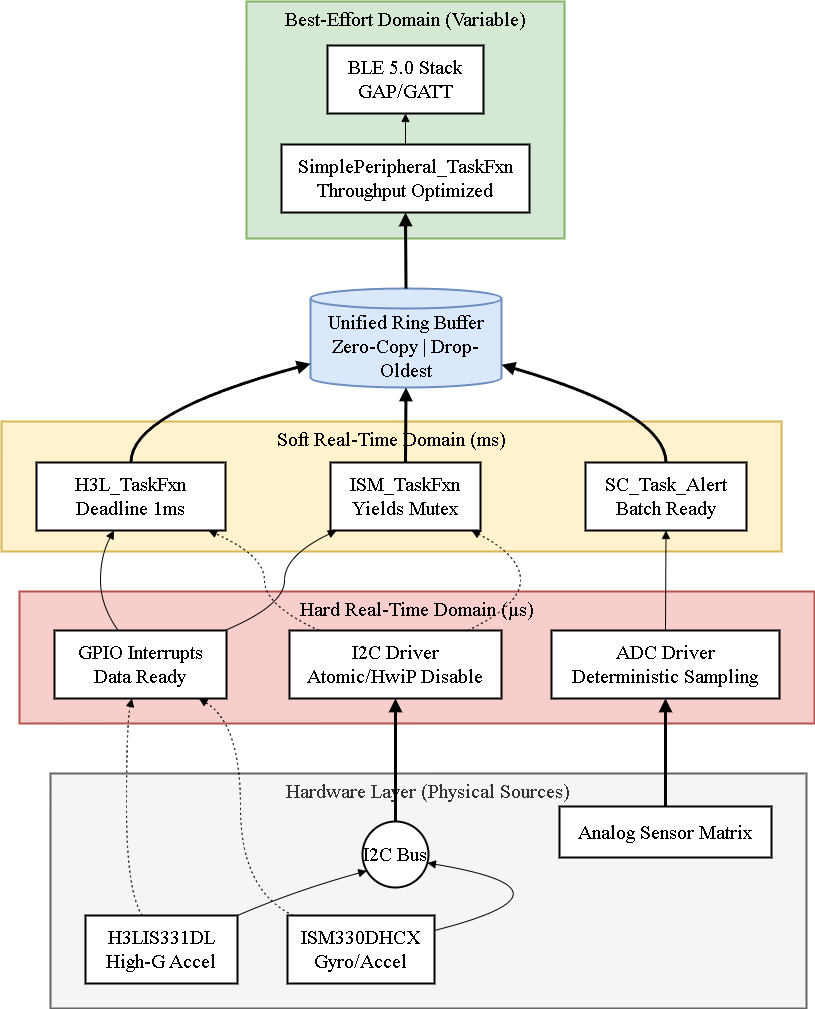

The diagram above was exported from draw.io. Its source (the exported page's mxGraphModel, read from the mxfile embedded in the PNG):
<mxGraphModel dx="4082" dy="1380" grid="1" gridSize="10" guides="1" tooltips="1" connect="1" arrows="1" fold="1" page="1" pageScale="1" pageWidth="583" pageHeight="827" math="0" shadow="0">
  <root>
    <mxCell id="0" />
    <mxCell id="1" parent="0" />
    <mxCell id="2" value="" style="group;fontSize=20;verticalAlign=top;" vertex="1" connectable="0" parent="1">
      <mxGeometry x="-1630" y="2340" width="813" height="1007" as="geometry" />
    </mxCell>
    <mxCell id="3" value="Best-Effort Domain (Variable)" style="whiteSpace=wrap;strokeWidth=2;fontFamily=Times New Roman;fillColor=#d5e8d4;strokeColor=#82b366;fontSize=20;verticalAlign=top;" vertex="1" parent="2">
      <mxGeometry x="245" width="318" height="237" as="geometry" />
    </mxCell>
    <mxCell id="4" value="Soft Real-Time Domain (ms)" style="whiteSpace=wrap;strokeWidth=2;verticalAlign=top;fontFamily=Times New Roman;fillColor=#fff2cc;strokeColor=#d6b656;fontSize=20;" vertex="1" parent="2">
      <mxGeometry y="420" width="780" height="130" as="geometry" />
    </mxCell>
    <mxCell id="5" value="Hard Real-Time Domain (µs)" style="whiteSpace=wrap;strokeWidth=2;verticalAlign=top;fillColor=#f8cecc;strokeColor=#b85450;fontFamily=Times New Roman;fontSize=20;" vertex="1" parent="2">
      <mxGeometry x="18" y="590" width="795" height="132" as="geometry" />
    </mxCell>
    <mxCell id="6" value="Hardware Layer (Physical Sources)" style="whiteSpace=wrap;strokeWidth=2;verticalAlign=top;fontFamily=Times New Roman;fillColor=#f5f5f5;strokeColor=#666666;fontColor=#333333;fontSize=20;" vertex="1" parent="2">
      <mxGeometry x="49" y="772" width="756" height="235" as="geometry" />
    </mxCell>
    <mxCell id="7" value="I2C Bus" style="ellipse;aspect=fixed;strokeWidth=2;whiteSpace=wrap;fontFamily=Times New Roman;fontSize=20;" vertex="1" parent="2">
      <mxGeometry x="361" y="820" width="66" height="66" as="geometry" />
    </mxCell>
    <mxCell id="8" value="H3LIS331DL&#10;High-G Accel" style="whiteSpace=wrap;strokeWidth=2;fontFamily=Times New Roman;fontSize=20;" vertex="1" parent="2">
      <mxGeometry x="84" y="914" width="152" height="68" as="geometry" />
    </mxCell>
    <mxCell id="9" value="ISM330DHCX&#10;Gyro/Accel" style="whiteSpace=wrap;strokeWidth=2;fontFamily=Times New Roman;fontSize=20;" vertex="1" parent="2">
      <mxGeometry x="286" y="914" width="147" height="68" as="geometry" />
    </mxCell>
    <mxCell id="10" value="Analog Sensor Matrix" style="whiteSpace=wrap;strokeWidth=2;fontFamily=Times New Roman;fontSize=20;" vertex="1" parent="2">
      <mxGeometry x="558" y="805" width="212" height="51" as="geometry" />
    </mxCell>
    <mxCell id="11" value="GPIO Interrupts&#10;Data Ready" style="whiteSpace=wrap;strokeWidth=2;fontFamily=Times New Roman;fontSize=20;" vertex="1" parent="2">
      <mxGeometry x="53" y="629" width="172" height="68" as="geometry" />
    </mxCell>
    <mxCell id="12" value="I2C Driver&#10;Atomic/HwiP Disable" style="whiteSpace=wrap;strokeWidth=2;fontFamily=Times New Roman;fontSize=20;" vertex="1" parent="2">
      <mxGeometry x="288" y="629" width="212" height="68" as="geometry" />
    </mxCell>
    <mxCell id="13" value="ADC Driver&#10;Deterministic Sampling" style="whiteSpace=wrap;strokeWidth=2;fontFamily=Times New Roman;fontSize=20;" vertex="1" parent="2">
      <mxGeometry x="550" y="629" width="228" height="68" as="geometry" />
    </mxCell>
    <mxCell id="14" value="H3L_TaskFxn&#10;Deadline 1ms" style="whiteSpace=wrap;strokeWidth=2;fontFamily=Times New Roman;fontSize=20;" vertex="1" parent="2">
      <mxGeometry x="35" y="461" width="189" height="68" as="geometry" />
    </mxCell>
    <mxCell id="15" value="ISM_TaskFxn&#10;Yields Mutex" style="whiteSpace=wrap;strokeWidth=2;fontFamily=Times New Roman;fontSize=20;" vertex="1" parent="2">
      <mxGeometry x="329" y="461" width="150" height="68" as="geometry" />
    </mxCell>
    <mxCell id="16" value="SC_Task_Alert&#10;Batch Ready" style="whiteSpace=wrap;strokeWidth=2;fontFamily=Times New Roman;fontSize=20;" vertex="1" parent="2">
      <mxGeometry x="584" y="461" width="161" height="68" as="geometry" />
    </mxCell>
    <mxCell id="17" value="Unified Ring Buffer&#10;Zero-Copy | Drop-Oldest" style="shape=cylinder3;boundedLbl=1;backgroundOutline=1;size=10;strokeWidth=2;whiteSpace=wrap;fontFamily=Times New Roman;fillColor=#dae8fc;strokeColor=#6c8ebf;fontSize=20;" vertex="1" parent="2">
      <mxGeometry x="309" y="287" width="191" height="99" as="geometry" />
    </mxCell>
    <mxCell id="18" value="SimplePeripheral_TaskFxn&#10;Throughput Optimized" style="whiteSpace=wrap;strokeWidth=2;fontFamily=Times New Roman;fontSize=20;" vertex="1" parent="2">
      <mxGeometry x="280" y="143" width="248" height="68" as="geometry" />
    </mxCell>
    <mxCell id="19" value="BLE 5.0 Stack&#10;GAP/GATT" style="whiteSpace=wrap;strokeWidth=2;fontFamily=Times New Roman;fontSize=20;" vertex="1" parent="2">
      <mxGeometry x="326" y="44" width="156" height="68" as="geometry" />
    </mxCell>
    <mxCell id="20" value="" style="curved=1;startArrow=none;endArrow=block;exitX=1;exitY=0;entryX=0;entryY=0.8;rounded=0;fontFamily=Times New Roman;fontSize=20;" edge="1" parent="2" source="8" target="7">
      <mxGeometry relative="1" as="geometry">
        <Array as="points">
          <mxPoint x="294" y="889" />
        </Array>
      </mxGeometry>
    </mxCell>
    <mxCell id="21" value="" style="curved=1;startArrow=none;endArrow=block;exitX=1;exitY=0.22;entryX=1.01;entryY=0.66;rounded=0;fontFamily=Times New Roman;fontSize=20;" edge="1" parent="2" source="9" target="7">
      <mxGeometry relative="1" as="geometry">
        <Array as="points">
          <mxPoint x="590" y="889" />
        </Array>
      </mxGeometry>
    </mxCell>
    <mxCell id="22" value="" style="curved=1;dashed=1;dashPattern=2 3;startArrow=none;endArrow=block;exitX=0.37;exitY=-0.01;entryX=0.45;entryY=1;rounded=0;fontFamily=Times New Roman;fontSize=20;" edge="1" parent="2" source="8" target="11">
      <mxGeometry relative="1" as="geometry">
        <Array as="points">
          <mxPoint x="125" y="889" />
          <mxPoint x="125" y="722" />
        </Array>
      </mxGeometry>
    </mxCell>
    <mxCell id="23" value="" style="curved=1;dashed=1;dashPattern=2 3;startArrow=none;endArrow=block;exitX=0.03;exitY=-0.01;entryX=0.84;entryY=1;rounded=0;fontFamily=Times New Roman;fontSize=20;" edge="1" parent="2" source="9" target="11">
      <mxGeometry relative="1" as="geometry">
        <Array as="points">
          <mxPoint x="239" y="889" />
          <mxPoint x="239" y="722" />
        </Array>
      </mxGeometry>
    </mxCell>
    <mxCell id="24" value="" style="curved=1;startArrow=none;endArrow=block;strokeWidth=3;exitX=0.5;exitY=0.01;entryX=0.5;entryY=1;rounded=0;fontFamily=Times New Roman;fontSize=20;" edge="1" parent="2" source="7" target="12">
      <mxGeometry relative="1" as="geometry">
        <Array as="points" />
      </mxGeometry>
    </mxCell>
    <mxCell id="25" value="" style="curved=1;startArrow=none;endArrow=block;strokeWidth=3;exitX=0.5;exitY=0;entryX=0.5;entryY=1;rounded=0;fontFamily=Times New Roman;fontSize=20;" edge="1" parent="2" source="10" target="13">
      <mxGeometry relative="1" as="geometry">
        <Array as="points" />
      </mxGeometry>
    </mxCell>
    <mxCell id="26" value="" style="curved=1;startArrow=none;endArrow=block;exitX=0.37;exitY=0;entryX=0.41;entryY=1;rounded=0;fontFamily=Times New Roman;fontSize=20;" edge="1" parent="2" source="11" target="14">
      <mxGeometry relative="1" as="geometry">
        <Array as="points">
          <mxPoint x="99" y="604" />
          <mxPoint x="99" y="554" />
        </Array>
      </mxGeometry>
    </mxCell>
    <mxCell id="27" value="" style="curved=1;startArrow=none;endArrow=block;exitX=0.99;exitY=0;entryX=0.04;entryY=1;rounded=0;fontFamily=Times New Roman;fontSize=20;" edge="1" parent="2" source="11" target="15">
      <mxGeometry relative="1" as="geometry">
        <Array as="points">
          <mxPoint x="283" y="604" />
          <mxPoint x="283" y="554" />
        </Array>
      </mxGeometry>
    </mxCell>
    <mxCell id="28" value="" style="curved=1;dashed=1;dashPattern=2 3;startArrow=none;endArrow=block;exitX=0.14;exitY=0;entryX=0.91;entryY=1;rounded=0;fontFamily=Times New Roman;fontSize=20;" edge="1" parent="2" source="12" target="14">
      <mxGeometry relative="1" as="geometry">
        <Array as="points">
          <mxPoint x="263" y="604" />
          <mxPoint x="263" y="554" />
        </Array>
      </mxGeometry>
    </mxCell>
    <mxCell id="29" value="" style="curved=1;dashed=1;dashPattern=2 3;startArrow=none;endArrow=block;exitX=0.84;exitY=0;entryX=0.94;entryY=1;rounded=0;fontFamily=Times New Roman;fontSize=20;" edge="1" parent="2" source="12" target="15">
      <mxGeometry relative="1" as="geometry">
        <Array as="points">
          <mxPoint x="519" y="604" />
          <mxPoint x="519" y="554" />
        </Array>
      </mxGeometry>
    </mxCell>
    <mxCell id="30" value="" style="curved=1;startArrow=none;endArrow=block;exitX=0.5;exitY=0;entryX=0.5;entryY=1;rounded=0;fontFamily=Times New Roman;fontSize=20;" edge="1" parent="2" source="13" target="16">
      <mxGeometry relative="1" as="geometry">
        <Array as="points" />
      </mxGeometry>
    </mxCell>
    <mxCell id="31" value="" style="curved=1;startArrow=none;endArrow=block;strokeWidth=3;exitX=0.5;exitY=-0.01;entryX=0;entryY=0.76;rounded=0;fontFamily=Times New Roman;fontSize=20;" edge="1" parent="2" source="14" target="17">
      <mxGeometry relative="1" as="geometry">
        <Array as="points">
          <mxPoint x="129" y="411" />
        </Array>
      </mxGeometry>
    </mxCell>
    <mxCell id="32" value="" style="curved=1;startArrow=none;endArrow=block;strokeWidth=3;exitX=0.5;exitY=-0.01;entryX=0.5;entryY=1;rounded=0;fontFamily=Times New Roman;fontSize=20;" edge="1" parent="2" source="15" target="17">
      <mxGeometry relative="1" as="geometry">
        <Array as="points" />
      </mxGeometry>
    </mxCell>
    <mxCell id="33" value="" style="curved=1;startArrow=none;endArrow=block;strokeWidth=3;exitX=0.5;exitY=-0.01;entryX=1;entryY=0.77;rounded=0;fontFamily=Times New Roman;fontSize=20;" edge="1" parent="2" source="16" target="17">
      <mxGeometry relative="1" as="geometry">
        <Array as="points">
          <mxPoint x="664" y="411" />
        </Array>
      </mxGeometry>
    </mxCell>
    <mxCell id="34" value="" style="curved=1;startArrow=none;endArrow=block;strokeWidth=3;exitX=0.5;exitY=0;entryX=0.5;entryY=1.01;rounded=0;fontFamily=Times New Roman;fontSize=20;" edge="1" parent="2" source="17" target="18">
      <mxGeometry relative="1" as="geometry">
        <Array as="points" />
      </mxGeometry>
    </mxCell>
    <mxCell id="35" value="" style="curved=1;startArrow=none;endArrow=block;exitX=0.5;exitY=0.01;entryX=0.5;entryY=1.01;rounded=0;fontFamily=Times New Roman;fontSize=20;" edge="1" parent="2" source="18" target="19">
      <mxGeometry relative="1" as="geometry">
        <Array as="points" />
      </mxGeometry>
    </mxCell>
  </root>
</mxGraphModel>